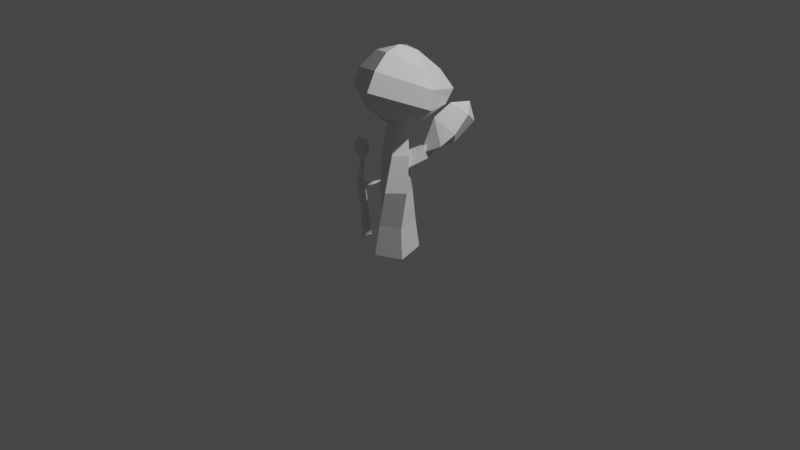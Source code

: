# Source: apple_trees.blend  (saved by Blender 2.80.75; exported with 4.5.12 LTS)
import bpy
from mathutils import Matrix  # noqa: F401  (used for matrix-valued properties, if any)

bpy.ops.wm.read_factory_settings(use_empty=True)
scene = bpy.context.scene
scene.name = 'Scene'

# ---- collections
col_collection = bpy.data.collections.new('Collection'); scene.collection.children.link(col_collection)

# ---- materials (node trees are filled in below, after node groups)
mat_material = bpy.data.materials.new('Material')
mat_material.alpha_threshold = 0.0
mat_material.use_transparent_shadow = False
mat_material.line_color = (0.0, 0.0, 0.0, 1.0)

# ---- material node trees
mat_material.use_nodes = True; mat_material.node_tree.nodes.clear()
_N = mat_material.node_tree.nodes; _L = mat_material.node_tree.links
n0 = _N.new('ShaderNodeOutputMaterial'); n0.name = 'Material Output'; n0.location = (300, 300)
n1 = _N.new('ShaderNodeBsdfPrincipled'); n1.name = 'Principled BSDF'; n1.location = (10, 300)
n1.distribution = 'GGX'
n1.subsurface_method = 'BURLEY'
n1.inputs[2].default_value = 0.4
n1.inputs[3].default_value = 1.45
n1.inputs[27].default_value = (0.0, 0.0, 0.0, 1.0)
n1.inputs[28].default_value = 1.0
_L.new(n1.outputs[0], n0.inputs[0])
n0.is_active_output = True

# ---- world
world_world = bpy.data.worlds.new('World'); scene.world = world_world
world_world.use_nodes = True; world_world.node_tree.nodes.clear()
_N = world_world.node_tree.nodes; _L = world_world.node_tree.links
n0 = _N.new('ShaderNodeOutputWorld'); n0.name = 'World Output'; n0.location = (300, 300)
n1 = _N.new('ShaderNodeBackground'); n1.name = 'Background'; n1.location = (10, 300)
n1.inputs[0].default_value = (0.05088, 0.05088, 0.05088, 1.0)
_L.new(n1.outputs[0], n0.inputs[0])
n0.is_active_output = True
world_world.color = (0.05088, 0.05088, 0.05088)
world_world.use_sun_shadow = False
world_world.sun_shadow_jitter_overblur = 0.0

# ---- cameras
cam_camera = bpy.data.cameras.new('Camera')
cam_camera.clip_end = 100.0
cam_camera.ortho_scale = 7.314

# ---- lights
light_light = bpy.data.lights.new('Light', 'POINT')
light_light.transmission_factor = 0.0
light_light.energy = 1000.0
light_light.shadow_soft_size = 0.1
light_light.shadow_maximum_resolution = 0.006
light_light.use_absolute_resolution = True

# ---- meshes
me_cube = bpy.data.meshes.new('Cube')
me_cube.from_pydata([(0.4379, 0.5888, 1.567), (0.4955, 0.7848, 0.141), (0.7128, -0.6083, 1.567), (0.9704, -0.7912, 0.141), (-0.4498, 0.6201, 1.566), (-0.7497, 0.7292, 0.1409), (-0.3141, -1.043, 1.566), (-0.2677, -1.394, 0.1409), (-1.067, -0.3266, 0.1409), (-1.021, -0.2218, 1.566), (0.7323, -0.2685, 3.325), (-0.00698, -0.9631, 3.312), (0.1316, 0.6577, 3.152), (-0.8591, -0.4924, 3.159), (-0.6323, 0.402, 3.088), (0.3795, 0.2155, 4.972), (0.01768, -0.5451, 5.043), (-0.3722, 0.7368, 4.799), (-0.7897, -0.4502, 4.927), (-0.8879, 0.304, 4.8), (0.02982, 0.4568, 6.155), (-0.1308, -0.1677, 6.134), (-0.6168, 0.7513, 6.138), (-0.7561, -0.2037, 6.109), (-0.9427, 0.3545, 6.116), (-0.1968, 0.5883, 7.342), (-0.4975, 0.1469, 7.453), (-0.7526, 0.6215, 7.323), (-0.5069, 0.5687, 8.721), (-0.712, 0.009007, 5.849), (-0.4955, 0.3714, 5.958), (-0.4485, 0.5745, 5.526), (-0.7715, 0.01562, 5.429), (-0.6031, 0.3542, 5.306), (-1.288, 0.6718, 6.192), (-1.401, 0.7056, 5.847), (-1.281, 1.009, 5.742), (-1.12, 1.187, 5.922), (-1.093, 0.9808, 6.28), (-1.966, 1.066, 6.624), (-2.298, 1.467, 7.038), (-2.011, 1.328, 6.484), (-1.793, 1.343, 6.666), (-0.1159, -0.02934, 4.839), (-0.6528, 0.1838, 4.689), (0.1687, -0.04835, 4.246), (-0.5155, 0.2657, 4.115), (-0.1627, 0.1123, 3.946), (0.1165, 1.107, 5.159), (0.2169, 1.247, 4.723), (0.5742, 1.172, 4.543), (0.8493, 0.9932, 4.789), (0.5767, 0.9111, 5.279), (0.5011, 2.109, 5.75), (0.9702, 2.645, 6.317), (0.8449, 2.228, 5.558), (0.9125, 1.936, 5.807), (0.4491, 0.8754, 4.934), (1.451, 1.189, 5.482), (0.9644, 2.578, 5.15), (1.769, 1.781, 6.002), (-0.2186, 1.9, 5.316), (-0.225, 2.948, 5.846), (1.285, 3.582, 6.087), (1.682, 2.726, 6.712), (0.3248, 3.52, 6.605), (1.112, 3.398, 7.059), (0.4542, 1.732, 6.494), (0.7341, 2.534, 7.101), (-0.8209, 0.6877, 5.827), (-0.8067, 1.623, 6.309), (-2.049, 1.528, 6.223), (-1.217, 2.057, 6.769), (-1.869, 0.4097, 6.171), (-2.753, 0.6967, 6.644), (-2.646, 1.99, 6.819), (-2.036, 2.249, 7.402), (-3.082, 1.323, 7.316), (-2.76, 1.955, 7.714), (-1.118, 0.8376, 6.494), (-1.743, 1.648, 8.692), (-0.4289, 0.3798, 6.554), (-0.03348, -0.8658, 6.947), (-0.5254, 2.379, 7.176), (-1.173, -0.8846, 7.082), (0.6819, 2.227, 7.087), (0.9602, 0.3221, 6.802), (1.868, 0.1196, 7.611), (0.08668, 1.313, 6.8), (-2.102, -0.9558, 8.059), (-0.4819, 1.402, 6.636), (-0.18, -1.837, 8.387), (-1.786, 0.1031, 6.767), (-1.156, 2.446, 7.988), (-2.87, 0.5525, 7.649), (0.7751, 2.646, 7.79), (1.75, 0.403, 8.465), (-1.868, -0.7609, 8.975), (-0.2241, -1.332, 9.274), (-2.777, 1.001, 8.483), (-0.7408, 2.062, 8.916), (0.3888, 2.131, 8.744), (1.037, 0.6408, 9.192), (-1.393, -0.1705, 9.741), (-0.3011, -0.5501, 9.94), (-2.032, 0.9293, 9.385), (-0.9863, 1.349, 9.721), (-0.05485, 1.16, 9.727), (-0.416, 0.3266, 10.1), (-2.372, 0.1029, 1.487), (-2.222, 0.1493, 0.004145), (-2.738, -0.09585, 1.466), (-2.82, 0.07416, -0.01408), (-2.596, 0.02259, 2.997), (-2.777, -0.2718, 2.978), (-2.365, -0.2998, 1.447), (-2.389, -0.3068, -0.04093), (-2.461, -0.2899, 2.964), (-2.645, -0.1287, 3.966), (-2.509, -0.004003, 3.958), (-2.694, 0.06645, 3.977), (-2.656, 0.08491, 4.576), (-2.626, -0.143, 2.68), (-2.555, -0.07204, 2.462), (-2.443, -0.2325, 2.597), (-2.227, 0.418, 2.805), (-2.168, 0.425, 2.691), (-2.28, 0.5048, 2.708), (-2.053, 0.8305, 2.835), (-2.619, -0.1008, 3.643), (-2.646, -0.1487, 3.501), (-2.588, -0.02555, 3.602), (-2.924, 0.2126, 3.976), (-2.959, 0.2778, 3.908), (-3.023, 0.1936, 3.932), (-3.182, 0.3624, 4.162), (-2.615, -0.08063, 3.755), (-2.364, -0.1659, 4.041), (-2.464, 0.3321, 4.465), (-2.339, -0.2925, 4.421), (-2.833, 0.1646, 4.015), (-2.998, 0.2333, 4.477), (-2.592, 0.3024, 4.879), (-2.529, -0.1804, 4.829), (-3.06, 0.2437, 4.874), (-2.874, -0.0511, 5.032), (-2.918, -0.2983, 4.495), (-2.968, -0.2414, 4.751)], [], [(6, 2, 10, 11), (3, 2, 6, 7), (8, 9, 4, 5), (7, 6, 9, 8), (1, 0, 2, 3), (5, 4, 0, 1), (14, 13, 18, 19), (9, 6, 11, 13), (4, 9, 13, 14), (2, 0, 12, 10), (0, 4, 14, 12), (17, 19, 24, 22), (11, 10, 15, 16), (12, 14, 19, 17), (10, 12, 17, 15), (13, 11, 16, 18), (23, 21, 26), (15, 17, 22, 20), (18, 16, 21, 23), (19, 18, 23, 24), (16, 15, 20, 21), (27, 26, 28), (24, 23, 26, 27), (21, 20, 25, 26), (22, 24, 27), (20, 22, 27, 25), (31, 30, 29, 32, 33), (25, 27, 28), (26, 25, 28), (34, 38, 42, 39), (29, 30, 38, 34), (30, 31, 37, 38), (33, 32, 35, 36), (31, 33, 36, 37), (32, 29, 34, 35), (41, 39, 40), (36, 35, 39, 41), (35, 34, 39), (38, 37, 42), (37, 36, 41, 42), (45, 43, 44, 46, 47), (39, 42, 40), (42, 41, 40), (48, 52, 56, 53), (44, 43, 52, 48), (43, 45, 51, 52), (47, 46, 49, 50), (45, 47, 50, 51), (46, 44, 48, 49), (55, 53, 54), (50, 49, 53, 55), (49, 48, 53), (52, 51, 56), (51, 50, 55, 56), (53, 56, 54), (56, 55, 54), (58, 57, 59), (59, 61, 62), (59, 62, 65, 63), (60, 59, 63, 64), (63, 66, 64), (63, 65, 66), (58, 67, 57), (67, 61, 57), (67, 68, 65, 62), (60, 64, 68, 67), (68, 64, 66), (68, 66, 65), (59, 57, 61), (58, 60, 67), (67, 62, 61), (60, 58, 59), (70, 69, 71), (71, 73, 74), (71, 74, 77, 75), (72, 71, 75, 76), (75, 78, 76), (75, 77, 78), (72, 76, 93, 83), (70, 72, 83, 90), (76, 78, 80, 93), (74, 73, 92, 94), (78, 77, 99, 80), (73, 69, 79, 92), (71, 69, 73), (77, 74, 94, 99), (69, 70, 90, 79), (72, 70, 71), (81, 82, 84), (82, 81, 86), (86, 81, 88), (88, 81, 90), (81, 79, 90), (92, 81, 84), (86, 88, 85, 87), (88, 90, 83, 85), (92, 84, 89, 94), (82, 86, 87, 91), (80, 99, 105), (84, 82, 91, 89), (91, 87, 96, 98), (87, 85, 95, 96), (89, 91, 98, 97), (94, 89, 97, 99), (85, 83, 93, 95), (100, 93, 80), (98, 96, 102, 104), (95, 93, 100, 101), (99, 97, 103, 105), (97, 98, 104, 103), (96, 95, 101, 102), (80, 105, 100), (103, 104, 108), (102, 101, 107), (100, 105, 106), (104, 102, 107, 108), (101, 100, 106, 107), (105, 103, 108, 106), (107, 106, 108), (81, 92, 79), (112, 111, 109, 110), (111, 113, 109), (109, 117, 115), (110, 109, 115, 116), (115, 117, 114, 111), (116, 115, 111, 112), (117, 118, 114), (113, 119, 117), (113, 118, 120), (120, 118, 121), (119, 120, 121), (118, 119, 121), (122, 124, 126, 125), (124, 123, 127, 126), (123, 122, 125, 127), (127, 125, 128), (126, 127, 128), (125, 126, 128), (129, 131, 133, 132), (131, 130, 134, 133), (130, 129, 132, 134), (134, 132, 135), (133, 134, 135), (132, 133, 135), (111, 114, 113), (109, 113, 117), (117, 119, 118), (113, 120, 119), (113, 114, 118), (137, 136, 138), (138, 140, 141), (138, 141, 144, 142), (139, 138, 142, 143), (142, 145, 143), (142, 144, 145), (137, 146, 136), (146, 140, 136), (146, 147, 144, 141), (139, 143, 147, 146), (147, 143, 145), (147, 145, 144), (138, 136, 140), (137, 139, 146), (146, 141, 140), (139, 137, 138)])
_uv = me_cube.uv_layers.new(name='UVMap')
_uv.uv.foreach_set('vector', [0.625, 0.5, 0.625, 0.25, 0.625, 0.25, 0.625, 0.5, 0.375, 0.25, 0.625, 0.25, 0.625, 0.5, 0.375, 0.5, 0.375, 0.625, 0.625, 0.625, 0.625, 0.75, 0.375, 0.75, 0.375, 0.5, 0.625, 0.5, 0.625, 0.625, 0.375, 0.625, 0.125, 0.5, 0.375, 0.5, 0.375, 0.75, 0.125, 0.75, 0.625, 0.5, 0.875, 0.5, 0.875, 0.75, 0.625, 0.75, 0.625, 0.75, 0.625, 0.625, 0.625, 0.625, 0.625, 0.75, 0.625, 0.625, 0.625, 0.5, 0.625, 0.5, 0.625, 0.625, 0.625, 0.75, 0.625, 0.625, 0.625, 0.625, 0.625, 0.75, 0.375, 0.75, 0.375, 0.5, 0.375, 0.5, 0.375, 0.75, 0.875, 0.75, 0.875, 0.5, 0.875, 0.5, 0.875, 0.75, 0.875, 0.75, 0.875, 0.5, 0.875, 0.5, 0.875, 0.75, 0.625, 0.5, 0.625, 0.25, 0.625, 0.25, 0.625, 0.5, 0.875, 0.75, 0.875, 0.5, 0.875, 0.5, 0.875, 0.75, 0.375, 0.75, 0.375, 0.5, 0.375, 0.5, 0.375, 0.75, 0.625, 0.625, 0.625, 0.5, 0.625, 0.5, 0.625, 0.625, 0.625, 0.625, 0.625, 0.5, 0.625, 0.625, 0.375, 0.75, 0.375, 0.5, 0.375, 0.5, 0.375, 0.75, 0.625, 0.625, 0.625, 0.5, 0.625, 0.5, 0.625, 0.625, 0.625, 0.75, 0.625, 0.625, 0.625, 0.625, 0.625, 0.75, 0.625, 0.5, 0.625, 0.25, 0.625, 0.25, 0.625, 0.5, 0.625, 0.75, 0.625, 0.625, 0.625, 0.75, 0.625, 0.75, 0.625, 0.625, 0.625, 0.625, 0.625, 0.75, 0.625, 0.5, 0.625, 0.25, 0.625, 0.25, 0.625, 0.5, 0.875, 0.75, 0.875, 0.5, 0.875, 0.75, 0.375, 0.75, 0.375, 0.5, 0.375, 0.5, 0.375, 0.75, 0.375, 0.0, 0.375, 0.25, 0.625, 0.25, 0.625, 0.125, 0.625, 0.0, 0.375, 0.75, 0.375, 0.5, 0.375, 0.75, 0.625, 0.5, 0.625, 0.25, 0.625, 0.5, 0.625, 0.25, 0.375, 0.25, 0.375, 0.25, 0.625, 0.25, 0.625, 0.25, 0.375, 0.25, 0.375, 0.25, 0.625, 0.25, 0.375, 0.25, 0.375, 0.0, 0.375, 0.0, 0.375, 0.25, 0.625, 0.0, 0.625, 0.125, 0.625, 0.125, 0.625, 0.0, 0.375, 0.0, 0.625, 0.0, 0.625, 0.0, 0.375, 0.0, 0.625, 0.125, 0.625, 0.25, 0.625, 0.25, 0.625, 0.125, 0.625, 0.0, 0.625, 0.125, 0.625, 0.0, 0.625, 0.0, 0.625, 0.125, 0.625, 0.125, 0.625, 0.0, 0.625, 0.125, 0.625, 0.25, 0.625, 0.125, 0.375, 0.25, 0.375, 0.0, 0.375, 0.25, 0.375, 0.0, 0.625, 0.0, 0.625, 0.0, 0.375, 0.0, 0.375, 0.0, 0.375, 0.25, 0.625, 0.25, 0.625, 0.125, 0.625, 0.0, 0.625, 0.25, 0.375, 0.25, 0.625, 0.25, 0.375, 0.0, 0.625, 0.0, 0.375, 0.0, 0.625, 0.25, 0.375, 0.25, 0.375, 0.25, 0.625, 0.25, 0.625, 0.25, 0.375, 0.25, 0.375, 0.25, 0.625, 0.25, 0.375, 0.25, 0.375, 0.0, 0.375, 0.0, 0.375, 0.25, 0.625, 0.0, 0.625, 0.125, 0.625, 0.125, 0.625, 0.0, 0.375, 0.0, 0.625, 0.0, 0.625, 0.0, 0.375, 0.0, 0.625, 0.125, 0.625, 0.25, 0.625, 0.25, 0.625, 0.125, 0.625, 0.0, 0.625, 0.125, 0.625, 0.0, 0.625, 0.0, 0.625, 0.125, 0.625, 0.125, 0.625, 0.0, 0.625, 0.125, 0.625, 0.25, 0.625, 0.125, 0.375, 0.25, 0.375, 0.0, 0.375, 0.25, 0.375, 0.0, 0.625, 0.0, 0.625, 0.0, 0.375, 0.0, 0.625, 0.25, 0.375, 0.25, 0.625, 0.25, 0.375, 0.0, 0.625, 0.0, 0.375, 0.0, 1.0, 0.0, 0.0, 0.0, 0.0, 1.0, 0.0, 1.0, 0.0, 0.0, 0.0, 1.0, 0.0, 1.0, 0.0, 1.0, 0.0, 1.0, 0.0, 1.0, 1.0, 1.0, 0.0, 1.0, 0.0, 1.0, 1.0, 1.0, 0.0, 1.0, 1.0, 1.0, 1.0, 1.0, 0.0, 1.0, 0.0, 1.0, 1.0, 1.0, 1.0, 0.0, 0.0, 1.0, 0.0, 0.0, 0.0, 1.0, 0.0, 0.0, 0.0, 0.0, 0.0, 1.0, 0.0, 1.0, 0.0, 1.0, 0.0, 1.0, 1.0, 1.0, 1.0, 1.0, 0.0, 1.0, 0.0, 1.0, 0.0, 1.0, 1.0, 1.0, 1.0, 1.0, 0.0, 1.0, 1.0, 1.0, 0.0, 1.0, 0.0, 1.0, 0.0, 0.0, 0.0, 0.0, 1.0, 0.0, 1.0, 1.0, 0.0, 1.0, 0.0, 1.0, 0.0, 1.0, 0.0, 0.0, 1.0, 1.0, 1.0, 0.0, 0.0, 1.0, 1.0, 0.0, 0.0, 0.0, 0.0, 1.0, 0.0, 1.0, 0.0, 0.0, 0.0, 1.0, 0.0, 1.0, 0.0, 1.0, 0.0, 1.0, 0.0, 1.0, 1.0, 1.0, 0.0, 1.0, 0.0, 1.0, 1.0, 1.0, 0.0, 1.0, 1.0, 1.0, 1.0, 1.0, 0.0, 1.0, 0.0, 1.0, 1.0, 1.0, 1.0, 1.0, 1.0, 1.0, 1.0, 1.0, 1.0, 1.0, 1.0, 0.0, 1.0, 1.0, 1.0, 1.0, 1.0, 0.0, 1.0, 1.0, 1.0, 1.0, 1.0, 1.0, 1.0, 1.0, 0.0, 1.0, 0.0, 0.0, 0.0, 0.0, 0.0, 1.0, 1.0, 1.0, 0.0, 1.0, 0.0, 1.0, 1.0, 1.0, 0.0, 0.0, 0.0, 0.0, 0.0, 0.0, 0.0, 0.0, 0.0, 1.0, 0.0, 0.0, 0.0, 0.0, 0.0, 1.0, 0.0, 1.0, 0.0, 1.0, 0.0, 1.0, 0.0, 0.0, 1.0, 0.0, 1.0, 0.0, 0.0, 0.0, 1.0, 1.0, 1.0, 0.0, 0.0, 1.0, 1.0, 1.0, 1.0, 1.0, 0.0, 1.0, 1.0, 1.0, 1.0, 1.0, 1.0, 1.0, 1.0, 1.0, 1.0, 1.0, 1.0, 1.0, 1.0, 1.0, 1.0, 1.0, 1.0, 1.0, 1.0, 1.0, 1.0, 1.0, 1.0, 1.0, 1.0, 1.0, 1.0, 1.0, 1.0, 1.0, 1.0, 1.0, 1.0, 1.0, 1.0, 1.0, 1.0, 1.0, 1.0, 1.0, 1.0, 1.0, 1.0, 1.0, 1.0, 1.0, 1.0, 1.0, 1.0, 1.0, 1.0, 1.0, 1.0, 1.0, 1.0, 1.0, 1.0, 1.0, 1.0, 1.0, 1.0, 1.0, 1.0, 1.0, 1.0, 1.0, 1.0, 1.0, 0.0, 1.0, 1.0, 1.0, 1.0, 1.0, 0.0, 1.0, 1.0, 1.0, 1.0, 1.0, 1.0, 1.0, 1.0, 1.0, 1.0, 1.0, 1.0, 1.0, 1.0, 1.0, 1.0, 1.0, 0.0, 1.0, 1.0, 1.0, 1.0, 1.0, 0.0, 1.0, 1.0, 1.0, 1.0, 1.0, 1.0, 1.0, 1.0, 1.0, 1.0, 1.0, 1.0, 1.0, 1.0, 1.0, 1.0, 1.0, 1.0, 1.0, 1.0, 1.0, 1.0, 1.0, 1.0, 1.0, 1.0, 1.0, 1.0, 1.0, 1.0, 1.0, 1.0, 1.0, 1.0, 1.0, 1.0, 1.0, 1.0, 1.0, 1.0, 1.0, 1.0, 1.0, 1.0, 1.0, 1.0, 1.0, 0.0, 1.0, 1.0, 1.0, 1.0, 1.0, 0.0, 1.0, 1.0, 1.0, 1.0, 1.0, 1.0, 1.0, 1.0, 1.0, 1.0, 1.0, 1.0, 1.0, 1.0, 1.0, 0.0, 1.0, 1.0, 1.0, 0.0, 1.0, 1.0, 1.0, 1.0, 1.0, 1.0, 1.0, 1.0, 1.0, 1.0, 1.0, 1.0, 1.0, 1.0, 1.0, 1.0, 1.0, 1.0, 1.0, 1.0, 1.0, 1.0, 1.0, 1.0, 1.0, 1.0, 1.0, 1.0, 1.0, 1.0, 1.0, 1.0, 1.0, 1.0, 1.0, 1.0, 1.0, 1.0, 1.0, 1.0, 1.0, 1.0, 1.0, 1.0, 1.0, 1.0, 1.0, 1.0, 1.0, 0.625, 0.5, 0.875, 0.5, 0.875, 0.75, 0.625, 0.75, 0.875, 0.5, 0.875, 0.75, 0.875, 0.75, 0.875, 0.75, 0.875, 0.75, 0.875, 0.75, 0.625, 0.75, 0.875, 0.75, 0.875, 0.75, 0.625, 0.75, 0.875, 0.75, 0.875, 0.75, 0.875, 0.75, 0.875, 0.75, 0.625, 0.75, 0.875, 0.75, 0.875, 0.75, 0.625, 0.75, 0.875, 0.75, 0.875, 0.75, 0.875, 0.75, 0.875, 0.75, 0.875, 0.75, 0.875, 0.75, 0.875, 0.75, 0.875, 0.5, 0.875, 0.75, 0.875, 0.75, 0.875, 0.5, 0.875, 0.75, 0.875, 0.75, 0.875, 0.75, 0.875, 0.75, 0.875, 0.75, 0.875, 0.75, 0.875, 0.75, 0.875, 0.75, 0.875, 0.75, 0.875, 0.75, 0.875, 0.75, 0.875, 0.75, 0.875, 0.75, 0.875, 0.75, 0.875, 0.75, 0.875, 0.75, 0.875, 0.5, 0.875, 0.5, 0.875, 0.75, 0.875, 0.75, 0.875, 0.5, 0.875, 0.75, 0.875, 0.75, 0.875, 0.75, 0.875, 0.75, 0.875, 0.75, 0.875, 0.75, 0.875, 0.75, 0.875, 0.75, 0.875, 0.75, 0.875, 0.75, 0.875, 0.75, 0.875, 0.75, 0.875, 0.75, 0.875, 0.75, 0.875, 0.75, 0.875, 0.75, 0.875, 0.5, 0.875, 0.5, 0.875, 0.75, 0.875, 0.75, 0.875, 0.5, 0.875, 0.75, 0.875, 0.75, 0.875, 0.75, 0.875, 0.75, 0.875, 0.75, 0.875, 0.75, 0.875, 0.75, 0.875, 0.5, 0.875, 0.5, 0.875, 0.75, 0.875, 0.75, 0.875, 0.75, 0.875, 0.75, 0.875, 0.75, 0.875, 0.75, 0.875, 0.75, 0.875, 0.75, 0.875, 0.75, 0.875, 0.75, 0.875, 0.75, 0.875, 0.5, 0.875, 0.5, 1.0, 0.0, 0.0, 0.0, 0.0, 1.0, 0.0, 1.0, 0.0, 0.0, 0.0, 1.0, 0.0, 1.0, 0.0, 1.0, 0.0, 1.0, 0.0, 1.0, 1.0, 1.0, 0.0, 1.0, 0.0, 1.0, 1.0, 1.0, 0.0, 1.0, 1.0, 1.0, 1.0, 1.0, 0.0, 1.0, 0.0, 1.0, 1.0, 1.0, 1.0, 0.0, 0.0, 1.0, 0.0, 0.0, 0.0, 1.0, 0.0, 0.0, 0.0, 0.0, 0.0, 1.0, 0.0, 1.0, 0.0, 1.0, 0.0, 1.0, 1.0, 1.0, 1.0, 1.0, 0.0, 1.0, 0.0, 1.0, 0.0, 1.0, 1.0, 1.0, 1.0, 1.0, 0.0, 1.0, 1.0, 1.0, 0.0, 1.0, 0.0, 1.0, 0.0, 0.0, 0.0, 0.0, 1.0, 0.0, 1.0, 1.0, 0.0, 1.0, 0.0, 1.0, 0.0, 1.0, 0.0, 0.0, 1.0, 1.0, 1.0, 0.0, 0.0, 1.0])
_ca = me_cube.color_attributes.new('Col', 'BYTE_COLOR', 'CORNER')
_ca.data.foreach_set('color', [0.2423, 0.1441, 0.03434, 1.0, 0.2423, 0.1441, 0.03434, 1.0, 0.2423, 0.1441, 0.03434, 1.0, 0.2423, 0.1441, 0.03434, 1.0, 0.2423, 0.1441, 0.03434, 1.0, 0.2423, 0.1441, 0.03434, 1.0, 0.2423, 0.1441, 0.03434, 1.0, 0.2462, 0.15, 0.03955, 1.0, 0.2423, 0.1441, 0.03434, 1.0, 0.2423, 0.1441, 0.03434, 1.0, 0.2423, 0.1441, 0.03434, 1.0, 0.2423, 0.1441, 0.03434, 1.0, 0.2462, 0.15, 0.03955, 1.0, 0.2423, 0.1441, 0.03434, 1.0, 0.2423, 0.1441, 0.03434, 1.0, 0.2423, 0.1441, 0.03434, 1.0, 0.2462, 0.147, 0.0382, 1.0, 0.2423, 0.1441, 0.03434, 1.0, 0.2423, 0.1441, 0.03434, 1.0, 0.2423, 0.1441, 0.03434, 1.0, 0.2423, 0.1441, 0.03434, 1.0, 0.2423, 0.1441, 0.03434, 1.0, 0.2423, 0.1441, 0.03434, 1.0, 0.2462, 0.147, 0.0382, 1.0, 0.2423, 0.1441, 0.03434, 1.0, 0.2423, 0.1441, 0.03434, 1.0, 0.2423, 0.1441, 0.03434, 1.0, 0.4072, 0.1779, 0.04971, 1.0, 0.2423, 0.1441, 0.03434, 1.0, 0.2423, 0.1441, 0.03434, 1.0, 0.2423, 0.1441, 0.03434, 1.0, 0.2423, 0.1441, 0.03434, 1.0, 0.2423, 0.1441, 0.03434, 1.0, 0.2423, 0.1441, 0.03434, 1.0, 0.2423, 0.1441, 0.03434, 1.0, 0.2423, 0.1441, 0.03434, 1.0, 0.2423, 0.1441, 0.03434, 1.0, 0.2423, 0.1441, 0.03434, 1.0, 0.2423, 0.1441, 0.03434, 1.0, 0.2423, 0.1441, 0.03434, 1.0, 0.2423, 0.1441, 0.03434, 1.0, 0.2423, 0.1441, 0.03434, 1.0, 0.2423, 0.1441, 0.03434, 1.0, 0.2423, 0.1441, 0.03434, 1.0, 0.4179, 0.1845, 0.05286, 1.0, 0.4072, 0.1779, 0.04971, 1.0, 0.4179, 0.1845, 0.05286, 1.0, 0.4179, 0.1845, 0.05286, 1.0, 0.2423, 0.1441, 0.03434, 1.0, 0.2423, 0.1441, 0.03434, 1.0, 0.2423, 0.1441, 0.03434, 1.0, 0.2423, 0.1441, 0.03434, 1.0, 0.2423, 0.1441, 0.03434, 1.0, 0.2423, 0.1441, 0.03434, 1.0, 0.4072, 0.1779, 0.04971, 1.0, 0.4179, 0.1845, 0.05286, 1.0, 0.2423, 0.1441, 0.03434, 1.0, 0.2423, 0.1441, 0.03434, 1.0, 0.4179, 0.1845, 0.05286, 1.0, 0.2423, 0.1441, 0.03434, 1.0, 0.2423, 0.1441, 0.03434, 1.0, 0.2423, 0.1441, 0.03434, 1.0, 0.2423, 0.1441, 0.03434, 1.0, 0.2423, 0.1441, 0.03434, 1.0, 0.2423, 0.1441, 0.03434, 1.0, 0.3419, 0.1683, 0.04519, 1.0, 0.4179, 0.1845, 0.05286, 1.0, 0.2423, 0.1441, 0.03434, 1.0, 0.4179, 0.1845, 0.05286, 1.0, 0.4179, 0.1845, 0.05286, 1.0, 0.4179, 0.1845, 0.05286, 1.0, 0.2423, 0.1441, 0.03434, 1.0, 0.2423, 0.1441, 0.03434, 1.0, 0.3419, 0.1683, 0.04519, 1.0, 0.2423, 0.1441, 0.03434, 1.0, 0.4072, 0.1779, 0.04971, 1.0, 0.2423, 0.1441, 0.03434, 1.0, 0.2423, 0.1441, 0.03434, 1.0, 0.4179, 0.1845, 0.05286, 1.0, 0.2423, 0.1441, 0.03434, 1.0, 0.2423, 0.1441, 0.03434, 1.0, 0.4179, 0.1845, 0.05286, 1.0, 0.3419, 0.1683, 0.04519, 1.0, 0.4179, 0.1845, 0.05286, 1.0, 0.4179, 0.1845, 0.05286, 1.0, 0.2542, 0.1441, 0.03434, 1.0, 0.4179, 0.1845, 0.05286, 1.0, 0.2423, 0.1441, 0.03434, 1.0, 0.4179, 0.1845, 0.05286, 1.0, 0.4179, 0.1845, 0.05286, 1.0, 0.3419, 0.1683, 0.04519, 1.0, 0.4179, 0.1845, 0.05286, 1.0, 0.4179, 0.1845, 0.05286, 1.0, 0.4179, 0.1845, 0.05286, 1.0, 0.4179, 0.1845, 0.05286, 1.0, 0.4179, 0.1845, 0.05286, 1.0, 0.4179, 0.1845, 0.05286, 1.0, 0.4179, 0.1845, 0.05286, 1.0, 0.4179, 0.1845, 0.05286, 1.0, 0.4179, 0.1845, 0.05286, 1.0, 0.4179, 0.1845, 0.05286, 1.0, 0.4179, 0.1845, 0.05286, 1.0, 0.3916, 0.1812, 0.05127, 1.0, 0.2423, 0.1441, 0.03434, 1.0, 0.2423, 0.1441, 0.03434, 1.0, 0.2462, 0.147, 0.03689, 1.0, 0.4179, 0.1845, 0.05286, 1.0, 0.4179, 0.1845, 0.05286, 1.0, 0.2542, 0.1441, 0.03434, 1.0, 0.4179, 0.1845, 0.05286, 1.0, 0.4179, 0.1845, 0.05286, 1.0, 0.2542, 0.1441, 0.03434, 1.0, 0.2705, 0.15, 0.03689, 1.0, 0.4179, 0.1845, 0.05286, 1.0, 0.4179, 0.1845, 0.05286, 1.0, 0.4125, 0.1845, 0.05286, 1.0, 0.2423, 0.1441, 0.03434, 1.0, 0.3916, 0.1812, 0.05127, 1.0, 0.4179, 0.1845, 0.05286, 1.0, 0.2705, 0.15, 0.03689, 1.0, 0.3916, 0.1812, 0.05127, 1.0, 0.4179, 0.1845, 0.05286, 1.0, 0.4179, 0.1845, 0.05286, 1.0, 0.4179, 0.1845, 0.05286, 1.0, 0.2462, 0.147, 0.03689, 1.0, 0.2423, 0.1441, 0.03434, 1.0, 0.2462, 0.1441, 0.03434, 1.0, 0.4179, 0.1845, 0.05286, 1.0, 0.4179, 0.1845, 0.05286, 1.0, 0.2462, 0.147, 0.03689, 1.0, 0.4179, 0.1845, 0.05286, 1.0, 0.4179, 0.1845, 0.05286, 1.0, 0.2423, 0.1441, 0.03434, 1.0, 0.2423, 0.1441, 0.03434, 1.0, 0.2705, 0.15, 0.03689, 1.0, 0.2462, 0.1441, 0.03434, 1.0, 0.2423, 0.1441, 0.03434, 1.0, 0.4125, 0.1845, 0.05286, 1.0, 0.2874, 0.159, 0.04092, 1.0, 0.4179, 0.1845, 0.05286, 1.0, 0.2462, 0.1441, 0.03434, 1.0, 0.4125, 0.1845, 0.05286, 1.0, 0.2423, 0.1441, 0.03434, 1.0, 0.2462, 0.1441, 0.03434, 1.0, 0.2705, 0.15, 0.03689, 1.0, 0.4125, 0.1845, 0.05286, 1.0, 0.4179, 0.1845, 0.05286, 1.0, 0.4179, 0.1845, 0.05286, 1.0, 0.4179, 0.1845, 0.05286, 1.0, 0.4179, 0.1845, 0.05286, 1.0, 0.4179, 0.1845, 0.05286, 1.0, 0.2423, 0.1441, 0.03434, 1.0, 0.4179, 0.1845, 0.05286, 1.0, 0.2423, 0.1441, 0.03434, 1.0, 0.2423, 0.1441, 0.03434, 1.0, 0.4125, 0.1812, 0.05127, 1.0, 0.3864, 0.1746, 0.04817, 1.0, 0.3325, 0.1651, 0.04374, 1.0, 0.4125, 0.1845, 0.05286, 1.0, 0.4179, 0.1845, 0.05286, 1.0, 0.2874, 0.159, 0.04092, 1.0, 0.4179, 0.1845, 0.05286, 1.0, 0.2423, 0.1441, 0.03434, 1.0, 0.2874, 0.159, 0.04092, 1.0, 0.4179, 0.1845, 0.05286, 1.0, 0.4125, 0.1845, 0.05286, 1.0, 0.4179, 0.1845, 0.05286, 1.0, 0.4179, 0.1845, 0.05286, 1.0, 0.4125, 0.1812, 0.05127, 1.0, 0.2423, 0.1441, 0.03434, 1.0, 0.4125, 0.1845, 0.05286, 1.0, 0.4179, 0.1845, 0.05286, 1.0, 0.2423, 0.1441, 0.03434, 1.0, 0.2423, 0.1441, 0.03434, 1.0, 0.4072, 0.1812, 0.05127, 1.0, 0.4125, 0.1845, 0.05286, 1.0, 0.3325, 0.1651, 0.04374, 1.0, 0.3864, 0.1746, 0.04817, 1.0, 0.4179, 0.1845, 0.05286, 1.0, 0.4179, 0.1845, 0.05286, 1.0, 0.2423, 0.1441, 0.03434, 1.0, 0.3325, 0.1651, 0.04374, 1.0, 0.4179, 0.1845, 0.05286, 1.0, 0.4072, 0.1812, 0.05127, 1.0, 0.3864, 0.1746, 0.04817, 1.0, 0.4125, 0.1812, 0.05127, 1.0, 0.4179, 0.1845, 0.05286, 1.0, 0.4179, 0.1845, 0.05286, 1.0, 0.2423, 0.1441, 0.03434, 1.0, 0.4179, 0.1845, 0.05286, 1.0, 0.4179, 0.1845, 0.05286, 1.0, 0.4179, 0.1845, 0.05286, 1.0, 0.4179, 0.1845, 0.05286, 1.0, 0.4179, 0.1845, 0.05286, 1.0, 0.2423, 0.1441, 0.03434, 1.0, 0.4179, 0.1845, 0.05286, 1.0, 0.4179, 0.1845, 0.05286, 1.0, 0.4179, 0.1845, 0.05286, 1.0, 0.4125, 0.1845, 0.05286, 1.0, 0.4072, 0.1812, 0.05127, 1.0, 0.4179, 0.1845, 0.05286, 1.0, 0.4072, 0.1812, 0.05127, 1.0, 0.4179, 0.1845, 0.05286, 1.0, 0.2423, 0.1441, 0.03434, 1.0, 0.4179, 0.1845, 0.05286, 1.0, 0.4179, 0.1845, 0.05286, 1.0, 0.4179, 0.1845, 0.05286, 1.0, 0.4179, 0.1845, 0.05286, 1.0, 0.4179, 0.1845, 0.05286, 1.0, 0.2423, 0.1441, 0.03434, 1.0, 0.4179, 0.1845, 0.05286, 1.0, 0.1119, 0.3185, 0.02843, 1.0, 0.1119, 0.3185, 0.02843, 1.0, 0.1119, 0.3185, 0.02843, 1.0, 0.1119, 0.3185, 0.02843, 1.0, 0.1119, 0.3185, 0.02843, 1.0, 0.1119, 0.3185, 0.02843, 1.0, 0.1119, 0.3185, 0.02843, 1.0, 0.1119, 0.3185, 0.02843, 1.0, 0.1119, 0.3185, 0.02843, 1.0, 0.1119, 0.3185, 0.02843, 1.0, 0.1119, 0.3185, 0.02843, 1.0, 0.1119, 0.3185, 0.02843, 1.0, 0.1119, 0.3185, 0.02843, 1.0, 0.1119, 0.3185, 0.02843, 1.0, 0.1119, 0.3185, 0.02843, 1.0, 0.1119, 0.3185, 0.02843, 1.0, 0.1119, 0.3185, 0.02843, 1.0, 0.1119, 0.3185, 0.02843, 1.0, 0.1119, 0.3185, 0.02843, 1.0, 0.1119, 0.3185, 0.02843, 1.0, 0.1119, 0.3185, 0.02843, 1.0, 0.1119, 0.3185, 0.02843, 1.0, 0.1119, 0.3185, 0.02843, 1.0, 0.1119, 0.3185, 0.02843, 1.0, 0.1119, 0.3185, 0.02843, 1.0, 0.1119, 0.3185, 0.02843, 1.0, 0.1119, 0.3185, 0.02843, 1.0, 0.1119, 0.3185, 0.02843, 1.0, 0.1119, 0.3185, 0.02843, 1.0, 0.1119, 0.3185, 0.02843, 1.0, 0.1119, 0.3185, 0.02843, 1.0, 0.1119, 0.3185, 0.02843, 1.0, 0.1119, 0.3185, 0.02843, 1.0, 0.1119, 0.3185, 0.02843, 1.0, 0.1119, 0.3185, 0.02843, 1.0, 0.1119, 0.3185, 0.02843, 1.0, 0.1119, 0.3185, 0.02843, 1.0, 0.1119, 0.3185, 0.02843, 1.0, 0.1119, 0.3185, 0.02843, 1.0, 0.1119, 0.3185, 0.02843, 1.0, 0.1119, 0.3185, 0.02843, 1.0, 0.1119, 0.3185, 0.02843, 1.0, 0.1119, 0.3185, 0.02843, 1.0, 0.1119, 0.3185, 0.02843, 1.0, 0.1119, 0.3185, 0.02843, 1.0, 0.1119, 0.3185, 0.02843, 1.0, 0.1119, 0.3185, 0.02843, 1.0, 0.1119, 0.3185, 0.02843, 1.0, 0.1119, 0.3185, 0.02843, 1.0, 0.1119, 0.3185, 0.02843, 1.0, 0.1119, 0.3185, 0.02843, 1.0, 0.1119, 0.3185, 0.02843, 1.0, 0.1119, 0.3185, 0.02843, 1.0, 0.1119, 0.3185, 0.02843, 1.0, 0.1119, 0.3185, 0.02843, 1.0, 0.1119, 0.3185, 0.02843, 1.0, 0.1119, 0.3185, 0.02843, 1.0, 0.1119, 0.3185, 0.02843, 1.0, 0.1119, 0.3185, 0.02843, 1.0, 0.1119, 0.3185, 0.02843, 1.0, 0.1119, 0.3185, 0.02843, 1.0, 0.1119, 0.3185, 0.02843, 1.0, 0.1119, 0.3185, 0.02843, 1.0, 0.1119, 0.3185, 0.02843, 1.0, 0.1119, 0.3185, 0.02843, 1.0, 0.1119, 0.3185, 0.02843, 1.0, 0.1119, 0.3185, 0.02843, 1.0, 0.1119, 0.3185, 0.02843, 1.0, 0.1119, 0.3185, 0.02843, 1.0, 0.1119, 0.3185, 0.02843, 1.0, 0.1119, 0.3185, 0.02843, 1.0, 0.1119, 0.3185, 0.02843, 1.0, 0.1119, 0.3185, 0.02843, 1.0, 0.1119, 0.3185, 0.02843, 1.0, 0.1119, 0.3185, 0.02843, 1.0, 0.1119, 0.3185, 0.02843, 1.0, 0.1119, 0.3185, 0.02843, 1.0, 0.1119, 0.3185, 0.02843, 1.0, 0.1119, 0.3185, 0.02843, 1.0, 0.1119, 0.3185, 0.02843, 1.0, 0.1119, 0.3185, 0.02843, 1.0, 0.1119, 0.3185, 0.02843, 1.0, 0.1119, 0.3185, 0.02843, 1.0, 0.1119, 0.3185, 0.02843, 1.0, 0.1119, 0.3185, 0.02843, 1.0, 0.1119, 0.3185, 0.02843, 1.0, 0.1119, 0.3185, 0.02843, 1.0, 0.1119, 0.3185, 0.02843, 1.0, 0.1119, 0.3185, 0.02843, 1.0, 0.1119, 0.3185, 0.02843, 1.0, 0.1119, 0.3185, 0.02843, 1.0, 0.1119, 0.3185, 0.02843, 1.0, 0.1119, 0.3185, 0.02843, 1.0, 0.1119, 0.3185, 0.02843, 1.0, 0.1119, 0.3185, 0.02843, 1.0, 0.1119, 0.3185, 0.02843, 1.0, 0.1119, 0.3185, 0.02843, 1.0, 0.1119, 0.3185, 0.02843, 1.0, 0.1119, 0.3185, 0.02843, 1.0, 0.1119, 0.3185, 0.02843, 1.0, 0.1119, 0.3185, 0.02843, 1.0, 0.1119, 0.3185, 0.02843, 1.0, 0.1119, 0.3185, 0.02843, 1.0, 0.1119, 0.3185, 0.02843, 1.0, 0.1119, 0.3185, 0.02843, 1.0, 0.1119, 0.3185, 0.02843, 1.0, 0.1119, 0.3185, 0.02843, 1.0, 0.1119, 0.3185, 0.02843, 1.0, 0.1119, 0.3185, 0.02843, 1.0, 0.1119, 0.3185, 0.02843, 1.0, 0.1119, 0.3185, 0.02843, 1.0, 0.1119, 0.3185, 0.02843, 1.0, 0.1119, 0.3185, 0.02843, 1.0, 0.1119, 0.3185, 0.02843, 1.0, 0.1119, 0.3185, 0.02843, 1.0, 0.1119, 0.3185, 0.02843, 1.0, 0.1119, 0.3185, 0.02843, 1.0, 0.1119, 0.3185, 0.02843, 1.0, 0.1119, 0.3185, 0.02843, 1.0, 0.1119, 0.3185, 0.02843, 1.0, 0.1119, 0.3185, 0.02843, 1.0, 0.1119, 0.3185, 0.02843, 1.0, 0.1119, 0.3185, 0.02843, 1.0, 0.1119, 0.3185, 0.02843, 1.0, 0.1119, 0.3185, 0.02843, 1.0, 0.1119, 0.3185, 0.02843, 1.0, 0.1119, 0.3185, 0.02843, 1.0, 0.1119, 0.3185, 0.02843, 1.0, 0.1119, 0.3185, 0.02843, 1.0, 0.1119, 0.3185, 0.02843, 1.0, 0.1119, 0.3185, 0.02843, 1.0, 0.1119, 0.3185, 0.02843, 1.0, 0.1119, 0.3185, 0.02843, 1.0, 0.1119, 0.3185, 0.02843, 1.0, 0.1119, 0.3185, 0.02843, 1.0, 0.1119, 0.3185, 0.02843, 1.0, 0.1119, 0.3185, 0.02843, 1.0, 0.1119, 0.3185, 0.02843, 1.0, 0.1119, 0.3185, 0.02843, 1.0, 0.1119, 0.3185, 0.02843, 1.0, 0.1119, 0.3185, 0.02843, 1.0, 0.1119, 0.3185, 0.02843, 1.0, 0.1119, 0.3185, 0.02843, 1.0, 0.1119, 0.3185, 0.02843, 1.0, 0.1119, 0.3185, 0.02843, 1.0, 0.1119, 0.3185, 0.02843, 1.0, 0.1119, 0.3185, 0.02843, 1.0, 0.1119, 0.3185, 0.02843, 1.0, 0.1119, 0.3185, 0.02843, 1.0, 0.1119, 0.3185, 0.02843, 1.0, 0.1119, 0.3185, 0.02843, 1.0, 0.1119, 0.3185, 0.02843, 1.0, 0.1119, 0.3185, 0.02843, 1.0, 0.1119, 0.3185, 0.02843, 1.0, 0.1119, 0.3185, 0.02843, 1.0, 0.1119, 0.3185, 0.02843, 1.0, 0.1119, 0.3185, 0.02843, 1.0, 0.1119, 0.3185, 0.02843, 1.0, 0.1119, 0.3185, 0.02843, 1.0, 0.1119, 0.3185, 0.02843, 1.0, 0.1119, 0.3185, 0.02843, 1.0, 0.1119, 0.3185, 0.02843, 1.0, 0.1119, 0.3185, 0.02843, 1.0, 0.1119, 0.3185, 0.02843, 1.0, 0.1119, 0.3185, 0.02843, 1.0, 0.1119, 0.3185, 0.02843, 1.0, 0.1119, 0.3185, 0.02843, 1.0, 0.1119, 0.3185, 0.02843, 1.0, 0.1119, 0.3185, 0.02843, 1.0, 0.1119, 0.3185, 0.02843, 1.0, 0.1119, 0.3185, 0.02843, 1.0, 0.1119, 0.3185, 0.02843, 1.0, 0.1119, 0.3185, 0.02843, 1.0, 0.1119, 0.3185, 0.02843, 1.0, 0.1119, 0.3185, 0.02843, 1.0, 0.1119, 0.3185, 0.02843, 1.0, 0.1119, 0.3185, 0.02843, 1.0, 0.1119, 0.3185, 0.02843, 1.0, 0.1119, 0.3185, 0.02843, 1.0, 0.1119, 0.3185, 0.02843, 1.0, 0.1119, 0.3185, 0.02843, 1.0, 0.1119, 0.3185, 0.02843, 1.0, 0.1119, 0.3185, 0.02843, 1.0, 0.1119, 0.3185, 0.02843, 1.0, 0.1119, 0.3185, 0.02843, 1.0, 0.1119, 0.3185, 0.02843, 1.0, 0.1119, 0.3185, 0.02843, 1.0, 0.1119, 0.3185, 0.02843, 1.0, 0.1119, 0.3185, 0.02843, 1.0, 0.1119, 0.3185, 0.02843, 1.0, 0.1119, 0.3185, 0.02843, 1.0, 0.1119, 0.3185, 0.02843, 1.0, 0.1119, 0.3185, 0.02843, 1.0, 0.1119, 0.3185, 0.02843, 1.0, 0.1119, 0.3185, 0.02843, 1.0, 0.1119, 0.3185, 0.02843, 1.0, 0.1119, 0.3185, 0.02843, 1.0, 0.1119, 0.3185, 0.02843, 1.0, 0.1119, 0.3185, 0.02843, 1.0, 0.1119, 0.3185, 0.02843, 1.0, 0.1119, 0.3185, 0.02843, 1.0, 0.1119, 0.3185, 0.02843, 1.0, 0.1119, 0.3185, 0.02843, 1.0, 0.1119, 0.3185, 0.02843, 1.0, 0.1119, 0.3185, 0.02843, 1.0, 0.1119, 0.3185, 0.02843, 1.0, 0.1119, 0.3185, 0.02843, 1.0, 0.1119, 0.3185, 0.02843, 1.0, 0.1119, 0.3185, 0.02843, 1.0, 0.1119, 0.3185, 0.02843, 1.0, 0.1119, 0.3185, 0.02843, 1.0, 0.1119, 0.3185, 0.02843, 1.0, 0.1119, 0.3185, 0.02843, 1.0, 0.1119, 0.3185, 0.02843, 1.0, 0.1119, 0.3185, 0.02843, 1.0, 0.1119, 0.3185, 0.02843, 1.0, 0.1119, 0.3185, 0.02843, 1.0, 0.1119, 0.3185, 0.02843, 1.0, 0.1119, 0.3185, 0.02843, 1.0, 0.1119, 0.3185, 0.02843, 1.0, 0.1119, 0.3185, 0.02843, 1.0, 0.1119, 0.3185, 0.02843, 1.0, 0.1119, 0.3185, 0.02843, 1.0, 0.1119, 0.3185, 0.02843, 1.0, 0.2423, 0.1441, 0.03434, 1.0, 0.3325, 0.1529, 0.009134, 1.0, 0.3325, 0.1529, 0.009134, 1.0, 0.2462, 0.147, 0.0382, 1.0, 0.3325, 0.1529, 0.009134, 1.0, 0.3325, 0.1529, 0.009134, 1.0, 0.3325, 0.1529, 0.009134, 1.0, 0.3325, 0.1529, 0.009134, 1.0, 0.3325, 0.1529, 0.009134, 1.0, 0.3325, 0.1529, 0.009134, 1.0, 0.2462, 0.147, 0.0382, 1.0, 0.3325, 0.1529, 0.009134, 1.0, 0.3325, 0.1529, 0.009134, 1.0, 0.2462, 0.147, 0.0382, 1.0, 0.3325, 0.1529, 0.009134, 1.0, 0.3325, 0.1529, 0.009134, 1.0, 0.3325, 0.1529, 0.009134, 1.0, 0.3325, 0.1529, 0.009134, 1.0, 0.2462, 0.147, 0.0382, 1.0, 0.3325, 0.1529, 0.009134, 1.0, 0.3325, 0.1529, 0.009134, 1.0, 0.2462, 0.147, 0.0382, 1.0, 0.3325, 0.1529, 0.009134, 1.0, 0.3325, 0.1529, 0.009134, 1.0, 0.3325, 0.1529, 0.009134, 1.0, 0.3325, 0.1529, 0.009134, 1.0, 0.3325, 0.1529, 0.009134, 1.0, 0.3325, 0.1529, 0.009134, 1.0, 0.3325, 0.1529, 0.009134, 1.0, 0.3325, 0.1529, 0.009134, 1.0, 0.3325, 0.1529, 0.009134, 1.0, 0.3325, 0.1529, 0.009134, 1.0, 0.3325, 0.1529, 0.009134, 1.0, 0.3278, 0.1529, 0.01033, 1.0, 0.3325, 0.1529, 0.009134, 1.0, 0.3325, 0.1529, 0.009134, 1.0, 0.3278, 0.1529, 0.01033, 1.0, 0.3325, 0.1529, 0.009134, 1.0, 0.3325, 0.1529, 0.009134, 1.0, 0.3278, 0.1529, 0.01033, 1.0, 0.3325, 0.1529, 0.009134, 1.0, 0.3325, 0.1529, 0.009134, 1.0, 0.3325, 0.1529, 0.009134, 1.0, 0.3325, 0.1529, 0.009134, 1.0, 0.3325, 0.1529, 0.009134, 1.0, 0.3325, 0.1529, 0.009134, 1.0, 0.3325, 0.1529, 0.009134, 1.0, 0.3325, 0.1529, 0.009134, 1.0, 0.3325, 0.1529, 0.009134, 1.0, 0.3325, 0.1529, 0.009134, 1.0, 0.3325, 0.1529, 0.009134, 1.0, 0.3325, 0.1529, 0.009134, 1.0, 0.3325, 0.1529, 0.009134, 1.0, 0.3325, 0.1529, 0.009134, 1.0, 0.3325, 0.1529, 0.009134, 1.0, 0.3325, 0.1529, 0.009134, 1.0, 0.3325, 0.1529, 0.009134, 1.0, 0.3325, 0.1529, 0.009134, 1.0, 0.3325, 0.1529, 0.009134, 1.0, 0.3325, 0.1529, 0.009134, 1.0, 0.3325, 0.1529, 0.009134, 1.0, 0.3325, 0.1529, 0.009134, 1.0, 0.3325, 0.1529, 0.009134, 1.0, 0.3325, 0.1529, 0.009134, 1.0, 0.3325, 0.1529, 0.009134, 1.0, 0.3325, 0.1529, 0.009134, 1.0, 0.2502, 0.1441, 0.0319, 1.0, 0.3278, 0.1529, 0.009721, 1.0, 0.3325, 0.1529, 0.009134, 1.0, 0.2502, 0.1441, 0.0319, 1.0, 0.3325, 0.1529, 0.009134, 1.0, 0.3325, 0.1529, 0.009134, 1.0, 0.3278, 0.1529, 0.009721, 1.0, 0.3278, 0.1529, 0.009721, 1.0, 0.3325, 0.1529, 0.009134, 1.0, 0.3095, 0.159, 0.01521, 1.0, 0.3325, 0.1529, 0.009134, 1.0, 0.3278, 0.1529, 0.009721, 1.0, 0.3095, 0.159, 0.01521, 1.0, 0.3325, 0.1529, 0.009134, 1.0, 0.3325, 0.1529, 0.009134, 1.0, 0.3095, 0.159, 0.01521, 1.0, 0.3325, 0.1529, 0.009134, 1.0, 0.3325, 0.1529, 0.009134, 1.0, 0.3325, 0.1529, 0.009134, 1.0, 0.3325, 0.1529, 0.009134, 1.0, 0.3325, 0.1529, 0.009134, 1.0, 0.3325, 0.1529, 0.009134, 1.0, 0.3325, 0.1529, 0.009134, 1.0, 0.3325, 0.1529, 0.009134, 1.0, 0.3325, 0.1529, 0.009134, 1.0, 0.3325, 0.1529, 0.009134, 1.0, 0.3325, 0.1529, 0.009134, 1.0, 0.3325, 0.1529, 0.009134, 1.0, 0.3325, 0.1529, 0.009134, 1.0, 0.3325, 0.1529, 0.009134, 1.0, 0.3325, 0.1529, 0.009134, 1.0, 0.1119, 0.3185, 0.02843, 1.0, 0.1119, 0.3185, 0.02843, 1.0, 0.1119, 0.3185, 0.02843, 1.0, 0.1119, 0.3185, 0.02843, 1.0, 0.1119, 0.3185, 0.02843, 1.0, 0.1119, 0.3185, 0.02843, 1.0, 0.1119, 0.3185, 0.02843, 1.0, 0.1119, 0.3185, 0.02843, 1.0, 0.1119, 0.3185, 0.02843, 1.0, 0.1119, 0.3185, 0.02843, 1.0, 0.1119, 0.3185, 0.02843, 1.0, 0.1119, 0.3185, 0.02843, 1.0, 0.1119, 0.3185, 0.02843, 1.0, 0.1119, 0.3185, 0.02843, 1.0, 0.1119, 0.3185, 0.02843, 1.0, 0.1119, 0.3185, 0.02843, 1.0, 0.1119, 0.3185, 0.02843, 1.0, 0.1119, 0.3185, 0.02843, 1.0, 0.1119, 0.3185, 0.02843, 1.0, 0.1119, 0.3185, 0.02843, 1.0, 0.1119, 0.3185, 0.02843, 1.0, 0.1119, 0.3185, 0.02843, 1.0, 0.1119, 0.3185, 0.02843, 1.0, 0.1119, 0.3185, 0.02843, 1.0, 0.1119, 0.3185, 0.02843, 1.0, 0.1119, 0.3185, 0.02843, 1.0, 0.1119, 0.3185, 0.02843, 1.0, 0.1119, 0.3185, 0.02843, 1.0, 0.1119, 0.3185, 0.02843, 1.0, 0.1119, 0.3185, 0.02843, 1.0, 0.1119, 0.3185, 0.02843, 1.0, 0.1119, 0.3185, 0.02843, 1.0, 0.1119, 0.3185, 0.02843, 1.0, 0.1119, 0.3185, 0.02843, 1.0, 0.1119, 0.3185, 0.02843, 1.0, 0.1119, 0.3185, 0.02843, 1.0, 0.1119, 0.3185, 0.02843, 1.0, 0.1119, 0.3185, 0.02843, 1.0, 0.1119, 0.3185, 0.02843, 1.0, 0.1119, 0.3185, 0.02843, 1.0, 0.1119, 0.3185, 0.02843, 1.0, 0.1119, 0.3185, 0.02843, 1.0, 0.1119, 0.3185, 0.02843, 1.0, 0.1119, 0.3185, 0.02843, 1.0, 0.1119, 0.3185, 0.02843, 1.0, 0.1119, 0.3185, 0.02843, 1.0, 0.1119, 0.3185, 0.02843, 1.0, 0.1119, 0.3185, 0.02843, 1.0, 0.1119, 0.3185, 0.02843, 1.0, 0.1119, 0.3185, 0.02843, 1.0, 0.1119, 0.3185, 0.02843, 1.0, 0.1119, 0.3185, 0.02843, 1.0])
me_cube.materials.append(mat_material)
me_cube.use_remesh_preserve_volume = False
me_cube.use_remesh_preserve_attributes = False
me_cube.use_mirror_vertex_groups = False
me_cube.update()
me_cube.normals_split_custom_set([tuple(v) for v in zip(*[iter([0.5377, -0.8416, 0.05068, 0.5377, -0.8416, 0.05068, 0.5377, -0.8416, 0.05068, 0.5377, -0.8416, 0.05068, 0.4072, -0.8889, 0.2099, 0.4072, -0.8889, 0.2099, 0.4072, -0.8889, 0.2099, 0.4072, -0.8889, 0.2099, -0.9002, 0.4213, 0.11, -0.9002, 0.4213, 0.11, -0.9002, 0.4213, 0.11, -0.9002, 0.4213, 0.11, -0.778, -0.6204, 0.0992, -0.778, -0.6204, 0.0992, -0.778, -0.6204, 0.0992, -0.778, -0.6204, 0.0992, 0.9598, 0.2595, 0.1073, 0.9598, 0.2595, 0.1073, 0.9598, 0.2595, 0.1073, 0.9598, 0.2595, 0.1073, -0.01131, 0.9942, 0.1074, -0.01131, 0.9942, 0.1074, -0.01131, 0.9942, 0.1074, -0.01131, 0.9942, 0.1074, -0.9961, 0.07149, -0.05212, -0.9961, 0.07149, -0.05212, -0.9961, 0.07149, -0.05212, -0.9961, 0.07149, -0.05212, -0.6401, -0.7669, 0.04606, -0.6401, -0.7669, 0.04606, -0.6401, -0.7669, 0.04606, -0.6401, -0.7669, 0.04606, -0.9062, 0.4187, 0.05959, -0.9062, 0.4187, 0.05959, -0.9062, 0.4187, 0.05959, -0.9062, 0.4187, 0.05959, 0.9231, 0.3833, 0.03233, 0.9231, 0.3833, 0.03233, 0.9231, 0.3833, 0.03233, 0.9231, 0.3833, 0.03233, -0.1356, 0.9904, 0.02622, -0.1356, 0.9904, 0.02622, -0.1356, 0.9904, 0.02622, -0.1356, 0.9904, 0.02622, -0.6976, 0.71, -0.09605, -0.6976, 0.71, -0.09605, -0.6976, 0.71, -0.09605, -0.6976, 0.71, -0.09605, 0.7803, -0.5812, 0.2309, 0.7803, -0.5812, 0.2309, 0.7803, -0.5812, 0.2309, 0.7803, -0.5812, 0.2309, -0.4677, 0.8781, -0.1008, -0.4677, 0.8781, -0.1008, -0.4677, 0.8781, -0.1008, -0.4677, 0.8781, -0.1008, 0.7206, 0.6898, 0.06943, 0.7206, 0.6898, 0.06943, 0.7206, 0.6898, 0.06943, 0.7206, 0.6898, 0.06943, -0.3388, -0.9316, 0.1316, -0.3388, -0.9316, 0.1316, -0.3388, -0.9316, 0.1316, -0.3388, -0.9316, 0.1316, 0.04621, -0.9687, 0.2439, 0.04621, -0.9687, 0.2439, 0.04621, -0.9687, 0.2439, 0.5006, 0.8651, 0.03025, 0.5006, 0.8651, 0.03025, 0.5006, 0.8651, 0.03025, 0.5006, 0.8651, 0.03025, -0.0651, -0.9631, 0.2611, -0.0651, -0.9631, 0.2611, -0.0651, -0.9631, 0.2611, -0.0651, -0.9631, 0.2611, -0.9774, -0.2106, 0.01677, -0.9774, -0.2106, 0.01677, -0.9774, -0.2106, 0.01677, -0.9774, -0.2106, 0.01677, 0.8997, -0.3291, 0.2867, 0.8997, -0.3291, 0.2867, 0.8997, -0.3291, 0.2867, 0.8997, -0.3291, 0.2867, -0.8876, -0.439, 0.1394, -0.8876, -0.439, 0.1394, -0.8876, -0.439, 0.1394, -0.9016, -0.3564, 0.2449, -0.9016, -0.3564, 0.2449, -0.9016, -0.3564, 0.2449, -0.9016, -0.3564, 0.2449, 0.8905, -0.3622, 0.2753, 0.8905, -0.3622, 0.2753, 0.8905, -0.3622, 0.2753, 0.8905, -0.3622, 0.2753, -0.7721, 0.6352, -0.01892, -0.7721, 0.6352, -0.01892, -0.7721, 0.6352, -0.01892, 0.2617, 0.9644, 0.03927, 0.2617, 0.9644, 0.03927, 0.2617, 0.9644, 0.03927, 0.2617, 0.9644, 0.03927, 0.868, -0.4791, -0.1306, 0.868, -0.4791, -0.1306, 0.868, -0.4791, -0.1306, 0.868, -0.4791, -0.1306, 0.868, -0.4791, -0.1306, 0.05873, 0.9979, 0.02742, 0.05873, 0.9979, 0.02742, 0.05873, 0.9979, 0.02742, 0.8334, -0.5225, 0.18, 0.8334, -0.5225, 0.18, 0.8334, -0.5225, 0.18, 0.3062, -0.3844, 0.8709, 0.3062, -0.3844, 0.8709, 0.3062, -0.3844, 0.8709, 0.3062, -0.3844, 0.8709, 0.138, -0.3558, 0.9243, 0.138, -0.3558, 0.9243, 0.138, -0.3558, 0.9243, 0.138, -0.3558, 0.9243, 0.7448, 0.5849, 0.3212, 0.7448, 0.5849, 0.3212, 0.7448, 0.5849, 0.3212, 0.7448, 0.5849, 0.3212, -0.5711, -0.03467, -0.8202, -0.5711, -0.03467, -0.8202, -0.5711, -0.03467, -0.8202, -0.5711, -0.03467, -0.8202, 0.1401, 0.6435, -0.7525, 0.1401, 0.6435, -0.7525, 0.1401, 0.6435, -0.7525, 0.1401, 0.6435, -0.7525, -0.7057, -0.6979, 0.1223, -0.7057, -0.6979, 0.1223, -0.7057, -0.6979, 0.1223, -0.7057, -0.6979, 0.1223, -0.8665, -0.3446, -0.3611, -0.8665, -0.3446, -0.3611, -0.8665, -0.3446, -0.3611, -0.7852, -0.156, -0.5993, -0.7852, -0.156, -0.5993, -0.7852, -0.156, -0.5993, -0.7852, -0.156, -0.5993, -0.4694, -0.8804, 0.06749, -0.4694, -0.8804, 0.06749, -0.4694, -0.8804, 0.06749, 0.58, 0.7242, 0.3729, 0.58, 0.7242, 0.3729, 0.58, 0.7242, 0.3729, -0.09802, 0.9175, -0.3855, -0.09802, 0.9175, -0.3855, -0.09802, 0.9175, -0.3855, -0.09802, 0.9175, -0.3855, -0.3657, -0.9181, -0.1529, -0.3657, -0.9181, -0.1529, -0.3657, -0.9181, -0.1529, -0.3657, -0.9181, -0.1529, -0.3657, -0.9181, -0.1529, 0.4729, -0.4122, 0.7788, 0.4729, -0.4122, 0.7788, 0.4729, -0.4122, 0.7788, 0.09678, 0.976, -0.195, 0.09678, 0.976, -0.195, 0.09678, 0.976, -0.195, -0.3305, -0.3637, 0.8709, -0.3305, -0.3637, 0.8709, -0.3305, -0.3637, 0.8709, -0.3305, -0.3637, 0.8709, -0.3291, -0.1931, 0.9243, -0.3291, -0.1931, 0.9243, -0.3291, -0.1931, 0.9243, -0.3291, -0.1931, 0.9243, 0.6964, -0.6417, 0.3212, 0.6964, -0.6417, 0.3212, 0.6964, -0.6417, 0.3212, 0.6964, -0.6417, 0.3212, -0.191, 0.5977, -0.7787, -0.191, 0.5977, -0.7787, -0.191, 0.5977, -0.7787, -0.191, 0.5977, -0.7787, 0.6576, -0.03539, -0.7525, 0.6576, -0.03539, -0.7525, 0.6576, -0.03539, -0.7525, 0.6576, -0.03539, -0.7525, -0.7725, 0.6335, -0.04304, -0.7725, 0.6335, -0.04304, -0.7725, 0.6335, -0.04304, -0.7725, 0.6335, -0.04304, -0.4787, 0.8003, -0.3611, -0.4787, 0.8003, -0.3611, -0.4787, 0.8003, -0.3611, -0.357, 0.7273, -0.5862, -0.357, 0.7273, -0.5862, -0.357, 0.7273, -0.5862, -0.357, 0.7273, -0.5862, -0.9131, 0.3993, -0.08259, -0.9131, 0.3993, -0.08259, -0.9131, 0.3993, -0.08259, 0.8076, -0.4568, 0.3729, 0.8076, -0.4568, 0.3729, 0.8076, -0.4568, 0.3729, 0.89, 0.2434, -0.3855, 0.89, 0.2434, -0.3855, 0.89, 0.2434, -0.3855, 0.89, 0.2434, -0.3855, -0.3313, -0.5327, 0.7788, -0.3313, -0.5327, 0.7788, -0.3313, -0.5327, 0.7788, 0.9789, 0.0605, -0.195, 0.9789, 0.0605, -0.195, 0.9789, 0.0605, -0.195, 0.4886, -0.03725, -0.8717, 0.4886, -0.03725, -0.8717, 0.4886, -0.03725, -0.8717, -0.3572, 0.4198, -0.8344, -0.3572, 0.4198, -0.8344, -0.3572, 0.4198, -0.8344, -0.2271, 0.769, -0.5976, -0.2271, 0.769, -0.5976, -0.2271, 0.769, -0.5976, -0.2271, 0.769, -0.5976, 0.8695, 0.254, -0.4236, 0.8695, 0.254, -0.4236, 0.8695, 0.254, -0.4236, 0.8695, 0.254, -0.4236, 0.7984, 0.5498, 0.2456, 0.7984, 0.5498, 0.2456, 0.7984, 0.5498, 0.2456, 0.04034, 0.9805, 0.1922, 0.04034, 0.9805, 0.1922, 0.04034, 0.9805, 0.1922, 0.01106, -0.8766, 0.4811, 0.01106, -0.8766, 0.4811, 0.01106, -0.8766, 0.4811, -0.7296, -0.5984, 0.3309, -0.7296, -0.5984, 0.3309, -0.7296, -0.5984, 0.3309, -0.806, -0.09476, 0.5843, -0.806, -0.09476, 0.5843, -0.806, -0.09476, 0.5843, -0.806, -0.09476, 0.5843, 0.3471, -0.5888, 0.7299, 0.3471, -0.5888, 0.7299, 0.3471, -0.5888, 0.7299, 0.3471, -0.5888, 0.7299, 0.3993, -0.1299, 0.9076, 0.3993, -0.1299, 0.9076, 0.3993, -0.1299, 0.9076, -0.4564, 0.2416, 0.8564, -0.4564, 0.2416, 0.8564, -0.4564, 0.2416, 0.8564, -0.2443, 0.1945, -0.95, -0.2443, 0.1945, -0.95, -0.2443, 0.1945, -0.95, 0.2692, -0.7128, 0.6476, 0.2692, -0.7128, 0.6476, 0.2692, -0.7128, 0.6476, -0.858, -0.236, 0.4562, -0.858, -0.236, 0.4562, -0.858, -0.236, 0.4562, 0.7768, 0.1245, -0.6173, 0.7768, 0.1245, -0.6173, 0.7768, 0.1245, -0.6173, 0.02676, 0.4574, -0.8889, 0.02676, 0.4574, -0.8889, 0.02676, 0.4574, -0.8889, -0.4799, -0.03665, -0.8766, -0.4799, -0.03665, -0.8766, -0.4799, -0.03665, -0.8766, -0.7325, 0.1507, -0.6639, -0.7325, 0.1507, -0.6639, -0.7325, 0.1507, -0.6639, -0.7325, 0.1507, -0.6639, -0.05836, 0.852, -0.5203, -0.05836, 0.852, -0.5203, -0.05836, 0.852, -0.5203, -0.05836, 0.852, -0.5203, -0.3801, 0.9249, -0.01291, -0.3801, 0.9249, -0.01291, -0.3801, 0.9249, -0.01291, -0.8637, 0.4958, -0.09067, -0.8637, 0.4958, -0.09067, -0.8637, 0.4958, -0.09067, -0.1261, 0.947, -0.2955, -0.1261, 0.947, -0.2955, -0.1261, 0.947, -0.2955, -0.1261, 0.947, -0.2955, 0.4222, 0.6105, -0.6701, 0.4222, 0.6105, -0.6701, 0.4222, 0.6105, -0.6701, 0.4222, 0.6105, -0.6701, -0.3304, 0.8247, 0.4591, -0.3304, 0.8247, 0.4591, -0.3304, 0.8247, 0.4591, -0.3304, 0.8247, 0.4591, -0.4836, -0.8399, -0.2464, -0.4836, -0.8399, -0.2464, -0.4836, -0.8399, -0.2464, -0.4836, -0.8399, -0.2464, -0.6875, 0.463, 0.5594, -0.6875, 0.463, 0.5594, -0.6875, 0.463, 0.5594, -0.6875, 0.463, 0.5594, 0.5021, -0.8645, -0.02246, 0.5021, -0.8645, -0.02246, 0.5021, -0.8645, -0.02246, 0.5021, -0.8645, -0.02246, -0.3104, -0.006072, -0.9506, -0.3104, -0.006072, -0.9506, -0.3104, -0.006072, -0.9506, -0.9672, -0.2525, 0.02914, -0.9672, -0.2525, 0.02914, -0.9672, -0.2525, 0.02914, -0.9672, -0.2525, 0.02914, 0.9239, -0.3789, -0.05252, 0.9239, -0.3789, -0.05252, 0.9239, -0.3789, -0.05252, 0.9239, -0.3789, -0.05252, -0.007248, 0.7239, -0.6899, -0.007248, 0.7239, -0.6899, -0.007248, 0.7239, -0.6899, -0.1062, -0.3298, -0.9381, -0.1062, -0.3298, -0.9381, -0.1062, -0.3298, -0.9381, 0.1604, -0.2505, -0.9547, 0.1604, -0.2505, -0.9547, 0.1604, -0.2505, -0.9547, 0.1802, 0.1573, -0.971, 0.1802, 0.1573, -0.971, 0.1802, 0.1573, -0.971, 0.2903, 0.09156, -0.9525, 0.2903, 0.09156, -0.9525, 0.2903, 0.09156, -0.9525, 0.1431, 0.0866, -0.9859, 0.1431, 0.0866, -0.9859, 0.1431, 0.0866, -0.9859, -0.0768, -0.3459, -0.9351, -0.0768, -0.3459, -0.9351, -0.0768, -0.3459, -0.9351, 0.5137, 0.1998, -0.8344, 0.5137, 0.1998, -0.8344, 0.5137, 0.1998, -0.8344, 0.5137, 0.1998, -0.8344, 0.09076, 0.3765, -0.922, 0.09076, 0.3765, -0.922, 0.09076, 0.3765, -0.922, 0.09076, 0.3765, -0.922, -0.631, -0.5172, -0.5783, -0.631, -0.5172, -0.5783, -0.631, -0.5172, -0.5783, -0.631, -0.5172, -0.5783, 0.5289, -0.6658, -0.5263, 0.5289, -0.6658, -0.5263, 0.5289, -0.6658, -0.5263, 0.5289, -0.6658, -0.5263, -0.5307, 0.6893, 0.4932, -0.5307, 0.6893, 0.4932, -0.5307, 0.6893, 0.4932, -0.2128, -0.8593, -0.4652, -0.2128, -0.8593, -0.4652, -0.2128, -0.8593, -0.4652, -0.2128, -0.8593, -0.4652, 0.7048, -0.6193, 0.3461, 0.7048, -0.6193, 0.3461, 0.7048, -0.6193, 0.3461, 0.7048, -0.6193, 0.3461, 0.9005, 0.4015, -0.167, 0.9005, 0.4015, -0.167, 0.9005, 0.4015, -0.167, 0.9005, 0.4015, -0.167, -0.4057, -0.8369, 0.3675, -0.4057, -0.8369, 0.3675, -0.4057, -0.8369, 0.3675, -0.4057, -0.8369, 0.3675, -0.8798, -0.3689, 0.2998, -0.8798, -0.3689, 0.2998, -0.8798, -0.3689, 0.2998, -0.8798, -0.3689, 0.2998, -0.04338, 0.9468, -0.3188, -0.04338, 0.9468, -0.3188, -0.04338, 0.9468, -0.3188, -0.04338, 0.9468, -0.3188, -0.4237, 0.7542, 0.5016, -0.4237, 0.7542, 0.5016, -0.4237, 0.7542, 0.5016, 0.65, -0.3883, 0.6532, 0.65, -0.3883, 0.6532, 0.65, -0.3883, 0.6532, 0.65, -0.3883, 0.6532, -0.02729, 0.9018, 0.4312, -0.02729, 0.9018, 0.4312, -0.02729, 0.9018, 0.4312, -0.02729, 0.9018, 0.4312, -0.7523, -0.2234, 0.6198, -0.7523, -0.2234, 0.6198, -0.7523, -0.2234, 0.6198, -0.7523, -0.2234, 0.6198, -0.3453, -0.6276, 0.6977, -0.3453, -0.6276, 0.6977, -0.3453, -0.6276, 0.6977, -0.3453, -0.6276, 0.6977, 0.7027, 0.4671, 0.5367, 0.7027, 0.4671, 0.5367, 0.7027, 0.4671, 0.5367, 0.7027, 0.4671, 0.5367, -0.4199, 0.712, 0.5628, -0.4199, 0.712, 0.5628, -0.4199, 0.712, 0.5628, -0.2445, -0.2067, 0.9473, -0.2445, -0.2067, 0.9473, -0.2445, -0.2067, 0.9473, 0.5567, 0.4519, 0.6971, 0.5567, 0.4519, 0.6971, 0.5567, 0.4519, 0.6971, -0.4564, 0.7307, 0.5076, -0.4564, 0.7307, 0.5076, -0.4564, 0.7307, 0.5076, 0.5255, 0.02984, 0.8503, 0.5255, 0.02984, 0.8503, 0.5255, 0.02984, 0.8503, 0.5255, 0.02984, 0.8503, 0.0972, 0.7058, 0.7017, 0.0972, 0.7058, 0.7017, 0.0972, 0.7058, 0.7017, 0.0972, 0.7058, 0.7017, -0.368, 0.1105, 0.9232, -0.368, 0.1105, 0.9232, -0.368, 0.1105, 0.9232, -0.368, 0.1105, 0.9232, 0.07105, 0.3824, 0.9213, 0.07105, 0.3824, 0.9213, 0.07105, 0.3824, 0.9213, -0.09595, -0.2698, -0.9581, -0.09595, -0.2698, -0.9581, -0.09595, -0.2698, -0.9581, -0.275, 0.9593, 0.06374, -0.275, 0.9593, 0.06374, -0.275, 0.9593, 0.06374, -0.275, 0.9593, 0.06374, -0.4757, 0.8793, -0.02395, -0.4757, 0.8793, -0.02395, -0.4757, 0.8793, -0.02395, 0.9979, 0.01078, 0.06326, 0.9979, 0.01078, 0.06326, 0.9979, 0.01078, 0.06326, 0.9814, -0.1879, 0.03892, 0.9814, -0.1879, 0.03892, 0.9814, -0.1879, 0.03892, 0.9814, -0.1879, 0.03892, -0.309, -0.9488, -0.06578, -0.309, -0.9488, -0.06578, -0.309, -0.9488, -0.06578, -0.309, -0.9488, -0.06578, -0.5893, -0.8076, -0.02323, -0.5893, -0.8076, -0.02323, -0.5893, -0.8076, -0.02323, -0.5893, -0.8076, -0.02323, -0.05023, -0.9875, 0.1496, -0.05023, -0.9875, 0.1496, -0.05023, -0.9875, 0.1496, 0.9128, 0.402, -0.07166, 0.9128, 0.402, -0.07166, 0.9128, 0.402, -0.07166, -0.9666, -0.2414, -0.08627, -0.9666, -0.2414, -0.08627, -0.9666, -0.2414, -0.08627, -0.9657, -0.2501, 0.06953, -0.9657, -0.2501, 0.06953, -0.9657, -0.2501, 0.06953, 0.3498, 0.9354, -0.05124, 0.3498, 0.9354, -0.05124, 0.3498, 0.9354, -0.05124, 0.6615, -0.7038, 0.259, 0.6615, -0.7038, 0.259, 0.6615, -0.7038, 0.259, 0.4878, -0.4085, 0.7715, 0.4878, -0.4085, 0.7715, 0.4878, -0.4085, 0.7715, 0.4878, -0.4085, 0.7715, 0.4868, 0.02394, -0.8732, 0.4868, 0.02394, -0.8732, 0.4868, 0.02394, -0.8732, 0.4868, 0.02394, -0.8732, -0.8711, 0.4576, 0.1784, -0.8711, 0.4576, 0.1784, -0.8711, 0.4576, 0.1784, -0.8711, 0.4576, 0.1784, -0.7293, 0.2609, 0.6325, -0.7293, 0.2609, 0.6325, -0.7293, 0.2609, 0.6325, 0.0802, 0.3132, -0.9463, 0.0802, 0.3132, -0.9463, 0.0802, 0.3132, -0.9463, 0.8293, -0.3801, 0.4097, 0.8293, -0.3801, 0.4097, 0.8293, -0.3801, 0.4097, 0.7947, 0.3848, 0.4694, 0.7947, 0.3848, 0.4694, 0.7947, 0.3848, 0.4694, 0.7947, 0.3848, 0.4694, -0.3506, 0.4986, -0.7928, -0.3506, 0.4986, -0.7928, -0.3506, 0.4986, -0.7928, -0.3506, 0.4986, -0.7928, -0.2665, -0.8359, 0.4799, -0.2665, -0.8359, 0.4799, -0.2665, -0.8359, 0.4799, -0.2665, -0.8359, 0.4799, -0.08473, -0.8307, 0.5502, -0.08473, -0.8307, 0.5502, -0.08473, -0.8307, 0.5502, -0.6619, 0.3072, -0.6838, -0.6619, 0.3072, -0.6838, -0.6619, 0.3072, -0.6838, 0.6411, 0.6911, 0.3338, 0.6411, 0.6911, 0.3338, 0.6411, 0.6911, 0.3338, -0.8527, 0.5209, 0.0387, -0.8527, 0.5209, 0.0387, -0.8527, 0.5209, 0.0387, 0.9126, 0.3779, 0.1557, 0.9126, 0.3779, 0.1557, 0.9126, 0.3779, 0.1557, 0.6647, -0.7089, 0.2359, 0.6647, -0.7089, 0.2359, 0.6647, -0.7089, 0.2359, 0.3543, 0.9351, -0.006261, 0.3543, 0.9351, -0.006261, 0.3543, 0.9351, -0.006261, -0.8527, 0.5209, 0.03849, -0.8527, 0.5209, 0.03849, -0.8527, 0.5209, 0.03849, 0.7077, 0.5347, -0.4617, 0.7077, 0.5347, -0.4617, 0.7077, 0.5347, -0.4617, -0.1825, 0.961, -0.2079, -0.1825, 0.961, -0.2079, -0.1825, 0.961, -0.2079, -0.1552, 0.9878, -0.01278, -0.1552, 0.9878, -0.01278, -0.1552, 0.9878, -0.01278, -0.1552, 0.9878, -0.01278, 0.9295, 0.1283, 0.3459, 0.9295, 0.1283, 0.3459, 0.9295, 0.1283, 0.3459, 0.9295, 0.1283, 0.3459, 0.5013, -0.02446, 0.8649, 0.5013, -0.02446, 0.8649, 0.5013, -0.02446, 0.8649, -0.06382, 0.4402, 0.8956, -0.06382, 0.4402, 0.8956, -0.06382, 0.4402, 0.8956, -0.002613, -0.9591, -0.2829, -0.002613, -0.9591, -0.2829, -0.002613, -0.9591, -0.2829, -0.8509, -0.2959, -0.4342, -0.8509, -0.2959, -0.4342, -0.8509, -0.2959, -0.4342, -0.9767, -0.1494, -0.1539, -0.9767, -0.1494, -0.1539, -0.9767, -0.1494, -0.1539, -0.9767, -0.1494, -0.1539, 0.0623, -0.9615, 0.2677, 0.0623, -0.9615, 0.2677, 0.0623, -0.9615, 0.2677, 0.0623, -0.9615, 0.2677, 0.01675, -0.8312, 0.5557, 0.01675, -0.8312, 0.5557, 0.01675, -0.8312, 0.5557, -0.8381, -0.278, 0.4693, -0.8381, -0.278, 0.4693, -0.8381, -0.278, 0.4693, 0.277, 0.8039, -0.5263, 0.277, 0.8039, -0.5263, 0.277, 0.8039, -0.5263, -0.03105, -0.9487, -0.3146, -0.03105, -0.9487, -0.3146, -0.03105, -0.9487, -0.3146, -0.9379, -0.1526, -0.3115, -0.9379, -0.1526, -0.3115, -0.9379, -0.1526, -0.3115, 0.9806, 0.1962, 0.0009301, 0.9806, 0.1962, 0.0009301, 0.9806, 0.1962, 0.0009301])] * 3)])

# ---- objects
ob_cube = bpy.data.objects.new('Cube', me_cube)
ob_light = bpy.data.objects.new('Light', light_light)
ob_camera = bpy.data.objects.new('Camera', cam_camera)

# ---- transforms, parenting, visibility, modifiers, constraints
ob_cube.location = (0.4852, -0.4427, -0.01292)
ob_cube.scale = (0.1991, 0.1991, 0.1991)
ob_cube.lock_rotations_4d = False
ob_cube.empty_display_type = 'ARROWS'
ob_cube.lineart.crease_threshold = 0.0
ob_light.location = (4.076, 1.005, 5.904)
ob_light.rotation_euler = (0.6503, 0.05522, 1.866)
ob_light.lock_rotations_4d = False
ob_light.empty_display_type = 'ARROWS'
ob_light.color = (0.0, 0.0, 0.0, 0.0)
ob_light.lineart.crease_threshold = 0.0
ob_camera.location = (7.359, -6.926, 4.958)
ob_camera.rotation_euler = (1.109, 0.0, 0.8149)
ob_camera.lock_rotations_4d = False
ob_camera.empty_display_type = 'ARROWS'
ob_camera.color = (0.0, 0.0, 0.0, 0.0)
ob_camera.display_type = 'WIRE'
ob_camera.lineart.crease_threshold = 0.0

# ---- collection membership
col_collection.objects.link(ob_cube)
col_collection.objects.link(ob_light)
col_collection.objects.link(ob_camera)

# ---- scene / render settings (as saved in the file)
scene.camera = ob_camera
scene.frame_start = 1; scene.frame_end = 250; scene.frame_set(0)
scene.render.engine = 'BLENDER_EEVEE_NEXT'
scene.cycles.use_denoising = False
scene.cycles.samples = 128
scene.cycles.sampling_pattern = 'TABULATED_SOBOL'
scene.cycles.use_adaptive_sampling = False
scene.cycles.use_light_tree = False
scene.view_settings.view_transform = 'Filmic'
bpy.context.view_layer.update()

